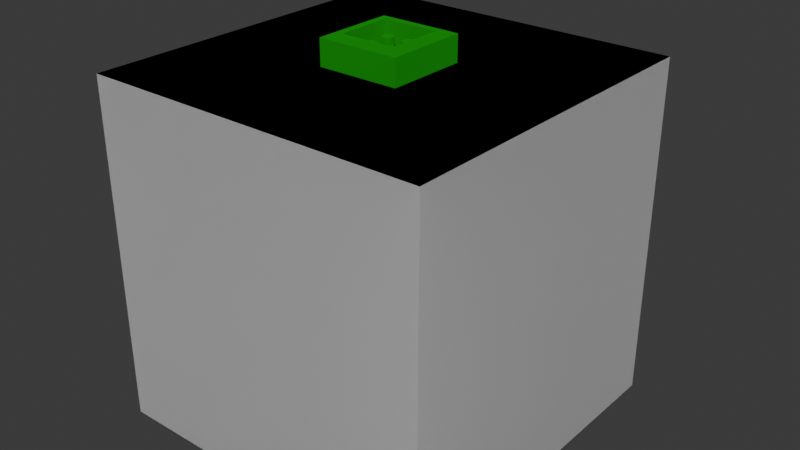 # Source: InfiniteData.blend  (saved by Blender 5.0.118; exported with 4.5.12 LTS)
import bpy
from mathutils import Matrix  # noqa: F401  (used for matrix-valued properties, if any)

bpy.ops.wm.read_factory_settings(use_empty=True)
scene = bpy.context.scene
scene.name = 'Scene'

# ---- materials (node trees are filled in below, after node groups)
mat_color1 = bpy.data.materials.new('color1')
mat_color1.diffuse_color = (1.0, 1.0, 1.0, 1.0)
mat_color1.roughness = 0.0
mat_data_connector_g = bpy.data.materials.new('data-connector_g')
mat_data_connector_g.diffuse_color = (0.0, 0.5139, 0.01874, 1.0)
mat_data_connector_g.roughness = 1.0
mat_data_connector_g.metallic = 1.0
mat_material = bpy.data.materials.new('Material')
mat_material.diffuse_color = (0.5, 0.0, 0.0, 1.0)
mat_material.roughness = 1.0
mat_material.metallic = 1.0
mat_data_connector = bpy.data.materials.new('data-connector')
mat_data_connector.diffuse_color = (0.0, 0.05, 0.5, 1.0)
mat_data_connector.roughness = 1.0
mat_data_connector.metallic = 1.0

# ---- material node trees
mat_color1.use_nodes = True; mat_color1.node_tree.nodes.clear()
_N = mat_color1.node_tree.nodes; _L = mat_color1.node_tree.links
n0 = _N.new('ShaderNodeBsdfPrincipled'); n0.name = 'Principled BSDF'; n0.location = (0, 0)
n0.inputs[0].default_value = (1.0, 1.0, 1.0, 1.0)
n0.inputs[2].default_value = 0.0
n1 = _N.new('ShaderNodeOutputMaterial'); n1.name = 'Material Output'; n1.location = (300, 0)
_L.new(n0.outputs[0], n1.inputs[0])
n1.is_active_output = True
mat_data_connector_g.use_nodes = True; mat_data_connector_g.node_tree.nodes.clear()
_N = mat_data_connector_g.node_tree.nodes; _L = mat_data_connector_g.node_tree.links
n0 = _N.new('ShaderNodeBsdfPrincipled'); n0.name = 'Principled BSDF'; n0.location = (0, 0)
n0.inputs[0].default_value = (0.0, 0.5139, 0.01874, 1.0)
n0.inputs[1].default_value = 1.0
n0.inputs[2].default_value = 1.0
n1 = _N.new('ShaderNodeOutputMaterial'); n1.name = 'Material Output'; n1.location = (300, 0)
_L.new(n0.outputs[0], n1.inputs[0])
n1.is_active_output = True
mat_material.use_nodes = True; mat_material.node_tree.nodes.clear()
_N = mat_material.node_tree.nodes; _L = mat_material.node_tree.links
n0 = _N.new('ShaderNodeBsdfPrincipled'); n0.name = 'Principled BSDF'; n0.location = (0, 0)
n0.inputs[0].default_value = (0.5, 0.0, 0.0, 1.0)
n0.inputs[1].default_value = 1.0
n0.inputs[2].default_value = 1.0
n1 = _N.new('ShaderNodeOutputMaterial'); n1.name = 'Material Output'; n1.location = (300, 0)
_L.new(n0.outputs[0], n1.inputs[0])
n1.is_active_output = True
mat_data_connector.use_nodes = True; mat_data_connector.node_tree.nodes.clear()
_N = mat_data_connector.node_tree.nodes; _L = mat_data_connector.node_tree.links
n0 = _N.new('ShaderNodeBsdfPrincipled'); n0.name = 'Principled BSDF'; n0.location = (0, 0)
n0.inputs[0].default_value = (0.0, 0.05, 0.5, 1.0)
n0.inputs[1].default_value = 1.0
n0.inputs[2].default_value = 1.0
n1 = _N.new('ShaderNodeOutputMaterial'); n1.name = 'Material Output'; n1.location = (300, 0)
_L.new(n0.outputs[0], n1.inputs[0])
n1.is_active_output = True

# ---- world
world_world = bpy.data.worlds.new('World'); scene.world = world_world
world_world.use_nodes = True; world_world.node_tree.nodes.clear()
_N = world_world.node_tree.nodes; _L = world_world.node_tree.links
n0 = _N.new('ShaderNodeOutputWorld'); n0.name = 'World Output'; n0.location = (200, 100)
n1 = _N.new('ShaderNodeBackground'); n1.name = 'Background'; n1.location = (-200, 100)
n1.inputs[0].default_value = (0.05088, 0.05088, 0.05088, 1.0)
_L.new(n1.outputs[0], n0.inputs[0])
n0.is_active_output = True
world_world.color = (0.05088, 0.05088, 0.05088)
world_world.sun_shadow_jitter_overblur = 0.0

# ---- meshes
me_cube_001 = bpy.data.meshes.new('Cube.001')
me_cube_001.from_pydata([(-0.125, -0.125, -0.125), (-0.125, -0.125, 0.125), (-0.125, 0.125, -0.125), (-0.125, 0.125, 0.125), (0.125, -0.125, -0.125), (0.125, -0.125, 0.125), (0.125, 0.125, -0.125), (0.125, 0.125, 0.125), (0.02, -0.02, 0.128), (-0.02, -0.02, 0.1456), (0.02, 0.02, 0.128), (-0.02, 0.02, 0.1456), (-0.02, 0.02, 0.128), (0.02, -0.02, 0.1456), (-0.02, -0.02, 0.128), (0.02, 0.02, 0.1456), (-0.02986, 0.02986, 0.125), (-0.02986, -0.02986, 0.125), (0.02986, 0.02986, 0.125), (0.02986, -0.02986, 0.125), (-0.02986, -0.02986, 0.1437), (-0.02532, -0.02532, 0.1456), (-0.02532, 0.02532, 0.1456), (-0.02986, 0.02986, 0.1437), (0.02532, 0.02532, 0.1456), (0.02986, 0.02986, 0.1437), (0.02532, -0.02532, 0.1456), (0.02986, -0.02986, 0.1437), (0.008542, 0.012, 0.128), (0.012, 0.008542, 0.128), (0.009866, 0.01174, 0.128), (0.01099, 0.01099, 0.128), (0.01174, 0.009866, 0.128), (0.012, 0.007458, 0.128), (0.008542, 0.004, 0.128), (0.01174, 0.006134, 0.128), (0.01099, 0.005013, 0.128), (0.009866, 0.004263, 0.128), (0.008542, -0.004, 0.128), (0.012, -0.007458, 0.128), (0.009866, -0.004263, 0.128), (0.01099, -0.005013, 0.128), (0.01174, -0.006134, 0.128), (0.012, -0.008542, 0.128), (0.008542, -0.012, 0.128), (0.01174, -0.009866, 0.128), (0.01099, -0.01099, 0.128), (0.009866, -0.01174, 0.128), (0.004, 0.008542, 0.128), (0.007458, 0.012, 0.128), (0.004263, 0.009866, 0.128), (0.005013, 0.01099, 0.128), (0.006134, 0.01174, 0.128), (0.007458, 0.004, 0.128), (0.004, 0.007458, 0.128), (0.006134, 0.004263, 0.128), (0.005013, 0.005013, 0.128), (0.004263, 0.006134, 0.128), (0.004, -0.007458, 0.128), (0.007458, -0.004, 0.128), (0.004263, -0.006134, 0.128), (0.005013, -0.005013, 0.128), (0.006134, -0.004263, 0.128), (0.007458, -0.012, 0.128), (0.004, -0.008542, 0.128), (0.006134, -0.01174, 0.128), (0.005013, -0.01099, 0.128), (0.004263, -0.009866, 0.128), (-0.007458, 0.012, 0.128), (-0.004, 0.008542, 0.128), (-0.006134, 0.01174, 0.128), (-0.005013, 0.01099, 0.128), (-0.004263, 0.009866, 0.128), (-0.004, 0.007458, 0.128), (-0.007458, 0.004, 0.128), (-0.004263, 0.006134, 0.128), (-0.005013, 0.005013, 0.128), (-0.006134, 0.004263, 0.128), (-0.007458, -0.004, 0.128), (-0.004, -0.007458, 0.128), (-0.006134, -0.004263, 0.128), (-0.005013, -0.005013, 0.128), (-0.004263, -0.006134, 0.128), (-0.004, -0.008542, 0.128), (-0.007458, -0.012, 0.128), (-0.004263, -0.009866, 0.128), (-0.005013, -0.01099, 0.128), (-0.006134, -0.01174, 0.128), (-0.012, 0.008542, 0.128), (-0.008542, 0.012, 0.128), (-0.01174, 0.009866, 0.128), (-0.01099, 0.01099, 0.128), (-0.009866, 0.01174, 0.128), (-0.008542, 0.004, 0.128), (-0.012, 0.007458, 0.128), (-0.009866, 0.004263, 0.128), (-0.01099, 0.005013, 0.128), (-0.01174, 0.006134, 0.128), (-0.012, -0.007458, 0.128), (-0.008542, -0.004, 0.128), (-0.01174, -0.006134, 0.128), (-0.01099, -0.005013, 0.128), (-0.009866, -0.004263, 0.128), (-0.008542, -0.012, 0.128), (-0.012, -0.008542, 0.128), (-0.009866, -0.01174, 0.128), (-0.01099, -0.01099, 0.128), (-0.01174, -0.009866, 0.128), (0.012, 0.008542, 0.1398), (0.008542, 0.012, 0.1398), (0.01174, 0.009866, 0.1398), (0.01099, 0.01099, 0.1398), (0.009866, 0.01174, 0.1398), (0.008542, 0.004, 0.1398), (0.012, 0.007458, 0.1398), (0.009866, 0.004263, 0.1398), (0.01099, 0.005013, 0.1398), (0.01174, 0.006134, 0.1398), (0.012, -0.007458, 0.1398), (0.008542, -0.004, 0.1398), (0.01174, -0.006134, 0.1398), (0.01099, -0.005013, 0.1398), (0.009866, -0.004263, 0.1398), (0.008542, -0.012, 0.1398), (0.012, -0.008542, 0.1398), (0.009866, -0.01174, 0.1398), (0.01099, -0.01099, 0.1398), (0.01174, -0.009866, 0.1398), (0.007458, 0.012, 0.1398), (0.004, 0.008542, 0.1398), (0.006134, 0.01174, 0.1398), (0.005013, 0.01099, 0.1398), (0.004263, 0.009866, 0.1398), (0.004, 0.007458, 0.1398), (0.007458, 0.004, 0.1398), (0.004263, 0.006134, 0.1398), (0.005013, 0.005013, 0.1398), (0.006134, 0.004263, 0.1398), (0.007458, -0.004, 0.1398), (0.004, -0.007458, 0.1398), (0.006134, -0.004263, 0.1398), (0.005013, -0.005013, 0.1398), (0.004263, -0.006134, 0.1398), (0.004, -0.008542, 0.1398), (0.007458, -0.012, 0.1398), (0.004263, -0.009866, 0.1398), (0.005013, -0.01099, 0.1398), (0.006134, -0.01174, 0.1398), (-0.004, 0.008542, 0.1398), (-0.007458, 0.012, 0.1398), (-0.004263, 0.009866, 0.1398), (-0.005013, 0.01099, 0.1398), (-0.006134, 0.01174, 0.1398), (-0.007458, 0.004, 0.1398), (-0.004, 0.007458, 0.1398), (-0.006134, 0.004263, 0.1398), (-0.005013, 0.005013, 0.1398), (-0.004263, 0.006134, 0.1398), (-0.004, -0.007458, 0.1398), (-0.007458, -0.004, 0.1398), (-0.004263, -0.006134, 0.1398), (-0.005013, -0.005013, 0.1398), (-0.006134, -0.004263, 0.1398), (-0.007458, -0.012, 0.1398), (-0.004, -0.008542, 0.1398), (-0.006134, -0.01174, 0.1398), (-0.005013, -0.01099, 0.1398), (-0.004263, -0.009866, 0.1398), (-0.008542, 0.012, 0.1398), (-0.012, 0.008542, 0.1398), (-0.009866, 0.01174, 0.1398), (-0.01099, 0.01099, 0.1398), (-0.01174, 0.009866, 0.1398), (-0.012, 0.007458, 0.1398), (-0.008542, 0.004, 0.1398), (-0.01174, 0.006134, 0.1398), (-0.01099, 0.005013, 0.1398), (-0.009866, 0.004263, 0.1398), (-0.008542, -0.004, 0.1398), (-0.012, -0.007458, 0.1398), (-0.009866, -0.004263, 0.1398), (-0.01099, -0.005013, 0.1398), (-0.01174, -0.006134, 0.1398), (-0.012, -0.008542, 0.1398), (-0.008542, -0.012, 0.1398), (-0.01174, -0.009866, 0.1398), (-0.01099, -0.01099, 0.1398), (-0.009866, -0.01174, 0.1398), (-0.125, 0.125, -0.125), (-0.125, 0.125, -0.125), (-0.125, -0.125, -0.125), (-0.125, -0.125, -0.125), (-0.125, -0.125, 0.125), (-0.125, -0.125, 0.125), (-0.125, 0.125, 0.125), (-0.125, 0.125, 0.125), (0.125, 0.125, -0.125), (0.125, 0.125, -0.125), (0.125, 0.125, 0.125), (0.125, 0.125, 0.125), (0.125, -0.125, -0.125), (0.125, -0.125, -0.125), (0.125, -0.125, 0.125), (0.125, -0.125, 0.125), (0.02, -0.02, 0.128), (0.02, -0.02, 0.128), (0.02, 0.02, 0.128), (0.02, 0.02, 0.128), (0.02, -0.02, 0.1456), (0.02, -0.02, 0.1456), (-0.02, -0.02, 0.128), (-0.02, -0.02, 0.128), (-0.02986, 0.02986, 0.125), (-0.02986, 0.02986, 0.125), (-0.02986, -0.02986, 0.125), (-0.02986, -0.02986, 0.125), (0.02986, 0.02986, 0.125), (0.02986, 0.02986, 0.125), (-0.02986, -0.02986, 0.1437), (-0.02986, -0.02986, 0.1437), (-0.02986, -0.02986, 0.1437), (-0.02986, 0.02986, 0.1437), (-0.02986, 0.02986, 0.1437), (-0.02986, 0.02986, 0.1437), (0.02986, 0.02986, 0.1437), (0.02986, 0.02986, 0.1437), (0.02986, 0.02986, 0.1437), (0.02986, -0.02986, 0.1437), (0.02986, -0.02986, 0.1437), (0.02986, -0.02986, 0.1437), (0.009866, 0.01174, 0.128), (0.008542, 0.012, 0.128), (0.009866, 0.004263, 0.128), (0.01099, 0.005013, 0.128), (0.01099, -0.005013, 0.128), (0.009866, -0.004263, 0.128), (0.008542, -0.012, 0.128), (0.009866, -0.01174, 0.128), (0.007458, 0.012, 0.128), (0.004263, 0.009866, 0.128), (0.004, 0.008542, 0.128), (0.004, 0.007458, 0.128), (0.004263, 0.006134, 0.128), (0.005013, 0.005013, 0.128), (0.005013, -0.005013, 0.128), (0.004263, -0.006134, 0.128), (0.007458, -0.012, 0.128), (0.004, -0.008542, 0.128), (0.004263, -0.009866, 0.128), (-0.006134, 0.01174, 0.128), (-0.007458, 0.012, 0.128), (-0.02, 0.02, 0.128), (-0.02, 0.02, 0.128), (-0.006134, 0.004263, 0.128), (-0.005013, 0.005013, 0.128), (-0.005013, -0.005013, 0.128), (-0.006134, -0.004263, 0.128), (-0.007458, -0.012, 0.128), (-0.006134, -0.01174, 0.128), (-0.008542, 0.012, 0.128), (-0.01174, 0.009866, 0.128), (-0.012, 0.008542, 0.128), (-0.012, 0.007458, 0.128), (-0.01174, 0.006134, 0.128), (-0.01099, 0.005013, 0.128), (-0.01099, -0.005013, 0.128), (-0.01174, -0.006134, 0.128), (-0.008542, -0.012, 0.128), (-0.012, -0.008542, 0.128), (-0.01174, -0.009866, 0.128), (0.01174, 0.009866, 0.1398), (0.012, 0.008542, 0.1398), (0.012, 0.007458, 0.1398), (0.01174, 0.006134, 0.1398), (0.01099, 0.005013, 0.1398), (0.01099, -0.005013, 0.1398), (0.01174, -0.006134, 0.1398), (0.012, -0.008542, 0.1398), (0.01174, -0.009866, 0.1398), (0.006134, 0.004263, 0.1398), (0.005013, 0.005013, 0.1398), (0.005013, -0.005013, 0.1398), (0.006134, -0.004263, 0.1398), (0.007458, -0.012, 0.1398), (0.006134, -0.01174, 0.1398), (-0.004263, 0.009866, 0.1398), (-0.004, 0.008542, 0.1398), (-0.004, 0.007458, 0.1398), (-0.004263, 0.006134, 0.1398), (-0.005013, 0.005013, 0.1398), (-0.005013, -0.005013, 0.1398), (-0.004263, -0.006134, 0.1398), (-0.004, -0.008542, 0.1398), (-0.004263, -0.009866, 0.1398), (-0.009866, 0.01174, 0.1398), (-0.008542, 0.012, 0.1398), (-0.009866, 0.004263, 0.1398), (-0.01099, 0.005013, 0.1398), (-0.01099, -0.005013, 0.1398), (-0.009866, -0.004263, 0.1398), (-0.008542, -0.012, 0.1398), (-0.009866, -0.01174, 0.1398), (-0.007458, 0.004, 0.1398), (-0.008542, 0.004, 0.1398), (-0.02, -0.02, 0.1456), (-0.02, -0.02, 0.1456), (-0.02, 0.02, 0.1456), (-0.02, 0.02, 0.1456), (0.007458, 0.012, 0.1398), (0.008542, 0.012, 0.1398), (0.02, 0.02, 0.1456), (0.02, 0.02, 0.1456), (0.02986, -0.02986, 0.125), (0.02986, -0.02986, 0.125), (0.012, 0.008542, 0.128), (0.01174, 0.009866, 0.128), (0.012, 0.007458, 0.128), (0.01174, 0.006134, 0.128), (0.01174, -0.006134, 0.128), (0.01099, -0.01099, 0.128), (0.01174, -0.009866, 0.128), (0.006134, 0.01174, 0.128), (0.006134, 0.004263, 0.128), (0.007458, 0.004, 0.128), (0.006134, -0.004263, 0.128), (0.005013, -0.01099, 0.128), (0.006134, -0.01174, 0.128), (0.007458, -0.004, 0.1398), (0.008542, -0.004, 0.1398), (-0.004, 0.008542, 0.128), (-0.004263, 0.009866, 0.128), (-0.004, 0.007458, 0.128), (-0.004263, 0.006134, 0.128), (0.008542, -0.012, 0.1398), (-0.004263, -0.006134, 0.128), (-0.005013, -0.01099, 0.128), (-0.004263, -0.009866, 0.128), (-0.009866, 0.01174, 0.128), (-0.009866, 0.004263, 0.128), (-0.008542, 0.004, 0.128), (-0.009866, -0.004263, 0.128), (-0.01099, -0.01099, 0.128), (-0.009866, -0.01174, 0.128), (0.009866, 0.01174, 0.1398), (0.009866, 0.004263, 0.1398), (0.008542, 0.004, 0.1398), (-0.01174, 0.006134, 0.1398), (-0.012, 0.007458, 0.1398), (0.009866, -0.004263, 0.1398), (0.01099, -0.01099, 0.1398), (0.009866, -0.01174, 0.1398), (0.004, 0.008542, 0.1398), (0.004263, 0.009866, 0.1398), (0.004, 0.007458, 0.1398), (0.004263, 0.006134, 0.1398), (0.004263, -0.006134, 0.1398), (0.005013, -0.01099, 0.1398), (0.004263, -0.009866, 0.1398), (-0.007458, 0.012, 0.1398), (-0.006134, 0.01174, 0.1398), (-0.006134, -0.004263, 0.1398), (-0.005013, -0.01099, 0.1398), (-0.006134, -0.01174, 0.1398), (-0.012, 0.008542, 0.1398), (-0.01174, 0.009866, 0.1398), (-0.01174, -0.006134, 0.1398), (-0.01099, -0.01099, 0.1398), (-0.01174, -0.009866, 0.1398), (0.007458, 0.004, 0.1398), (0.004, -0.008542, 0.1398), (0.01099, 0.01099, 0.128), (0.008542, 0.004, 0.128), (0.008542, -0.004, 0.128), (0.006134, 0.01174, 0.1398), (0.005013, 0.01099, 0.128), (0.007458, -0.004, 0.128), (0.004, -0.007458, 0.128), (-0.005013, 0.01099, 0.128), (-0.006134, 0.004263, 0.1398), (-0.007458, 0.004, 0.128), (-0.007458, -0.004, 0.128), (-0.01099, 0.01099, 0.128), (-0.008542, -0.004, 0.128), (-0.012, -0.007458, 0.128), (0.01099, 0.01099, 0.1398), (0.012, -0.007458, 0.1398), (0.005013, 0.01099, 0.1398), (-0.005013, 0.01099, 0.1398), (-0.004, -0.007458, 0.1398), (-0.01099, 0.01099, 0.1398), (-0.008542, -0.004, 0.1398), (-0.004, -0.008542, 0.128), (-0.007458, -0.012, 0.1398), (0.012, -0.007458, 0.128), (0.012, -0.008542, 0.128), (-0.004, -0.007458, 0.128), (-0.007458, -0.004, 0.1398), (0.004, -0.007458, 0.1398), (-0.012, -0.007458, 0.1398), (-0.012, -0.008542, 0.1398), (0.02, -0.128, -0.02), (-0.02, -0.1456, -0.02), (0.02, -0.128, 0.02), (-0.02, -0.1456, 0.02), (-0.02, -0.128, 0.02), (0.02, -0.1456, -0.02), (-0.02, -0.128, -0.02), (0.02, -0.1456, 0.02), (-0.02986, -0.125, 0.02986), (-0.02986, -0.125, -0.02986), (0.02986, -0.125, 0.02986), (0.02986, -0.125, -0.02986), (-0.02986, -0.1437, -0.02986), (-0.02532, -0.1456, -0.02532), (-0.02532, -0.1456, 0.02532), (-0.02986, -0.1437, 0.02986), (0.02532, -0.1456, 0.02532), (0.02986, -0.1437, 0.02986), (0.02532, -0.1456, -0.02532), (0.02986, -0.1437, -0.02986), (0.008542, -0.128, 0.012), (0.012, -0.128, 0.008542), (0.009866, -0.128, 0.01174), (0.01099, -0.128, 0.01099), (0.01174, -0.128, 0.009866), (0.012, -0.128, 0.007458), (0.008542, -0.128, 0.004), (0.01174, -0.128, 0.006134), (0.01099, -0.128, 0.005013), (0.009866, -0.128, 0.004263), (0.008542, -0.128, -0.004), (0.012, -0.128, -0.007458), (0.009866, -0.128, -0.004263), (0.01099, -0.128, -0.005013), (0.01174, -0.128, -0.006134), (0.012, -0.128, -0.008542), (0.008542, -0.128, -0.012), (0.01174, -0.128, -0.009866), (0.01099, -0.128, -0.01099), (0.009866, -0.128, -0.01174), (0.004, -0.128, 0.008542), (0.007458, -0.128, 0.012), (0.004263, -0.128, 0.009866), (0.005013, -0.128, 0.01099), (0.006134, -0.128, 0.01174), (0.007458, -0.128, 0.004), (0.004, -0.128, 0.007458), (0.006134, -0.128, 0.004263), (0.005013, -0.128, 0.005013), (0.004263, -0.128, 0.006134), (0.004, -0.128, -0.007458), (0.007458, -0.128, -0.004), (0.004263, -0.128, -0.006134), (0.005013, -0.128, -0.005013), (0.006134, -0.128, -0.004263), (0.007458, -0.128, -0.012), (0.004, -0.128, -0.008542), (0.006134, -0.128, -0.01174), (0.005013, -0.128, -0.01099), (0.004263, -0.128, -0.009866), (-0.007458, -0.128, 0.012), (-0.004, -0.128, 0.008542), (-0.006134, -0.128, 0.01174), (-0.005013, -0.128, 0.01099), (-0.004263, -0.128, 0.009866), (-0.004, -0.128, 0.007458), (-0.007458, -0.128, 0.004), (-0.004263, -0.128, 0.006134), (-0.005013, -0.128, 0.005013), (-0.006134, -0.128, 0.004263), (-0.007458, -0.128, -0.004), (-0.004, -0.128, -0.007458), (-0.006134, -0.128, -0.004263), (-0.005013, -0.128, -0.005013), (-0.004263, -0.128, -0.006134), (-0.004, -0.128, -0.008542), (-0.007458, -0.128, -0.012), (-0.004263, -0.128, -0.009866), (-0.005013, -0.128, -0.01099), (-0.006134, -0.128, -0.01174), (-0.012, -0.128, 0.008542), (-0.008542, -0.128, 0.012), (-0.01174, -0.128, 0.009866), (-0.01099, -0.128, 0.01099), (-0.009866, -0.128, 0.01174), (-0.008542, -0.128, 0.004), (-0.012, -0.128, 0.007458), (-0.009866, -0.128, 0.004263), (-0.01099, -0.128, 0.005013), (-0.01174, -0.128, 0.006134), (-0.012, -0.128, -0.007458), (-0.008542, -0.128, -0.004), (-0.01174, -0.128, -0.006134), (-0.01099, -0.128, -0.005013), (-0.009866, -0.128, -0.004263), (-0.008542, -0.128, -0.012), (-0.012, -0.128, -0.008542), (-0.009866, -0.128, -0.01174), (-0.01099, -0.128, -0.01099), (-0.01174, -0.128, -0.009866), (0.012, -0.1398, 0.008542), (0.008542, -0.1398, 0.012), (0.01174, -0.1398, 0.009866), (0.01099, -0.1398, 0.01099), (0.009866, -0.1398, 0.01174), (0.008542, -0.1398, 0.004), (0.012, -0.1398, 0.007458), (0.009866, -0.1398, 0.004263), (0.01099, -0.1398, 0.005013), (0.01174, -0.1398, 0.006134), (0.012, -0.1398, -0.007458), (0.008542, -0.1398, -0.004), (0.01174, -0.1398, -0.006134), (0.01099, -0.1398, -0.005013), (0.009866, -0.1398, -0.004263), (0.008542, -0.1398, -0.012), (0.012, -0.1398, -0.008542), (0.009866, -0.1398, -0.01174), (0.01099, -0.1398, -0.01099), (0.01174, -0.1398, -0.009866), (0.007458, -0.1398, 0.012), (0.004, -0.1398, 0.008542), (0.006134, -0.1398, 0.01174), (0.005013, -0.1398, 0.01099), (0.004263, -0.1398, 0.009866), (0.004, -0.1398, 0.007458), (0.007458, -0.1398, 0.004), (0.004263, -0.1398, 0.006134), (0.005013, -0.1398, 0.005013), (0.006134, -0.1398, 0.004263), (0.007458, -0.1398, -0.004), (0.004, -0.1398, -0.007458), (0.006134, -0.1398, -0.004263), (0.005013, -0.1398, -0.005013), (0.004263, -0.1398, -0.006134), (0.004, -0.1398, -0.008542), (0.007458, -0.1398, -0.012), (0.004263, -0.1398, -0.009866), (0.005013, -0.1398, -0.01099), (0.006134, -0.1398, -0.01174), (-0.004, -0.1398, 0.008542), (-0.007458, -0.1398, 0.012), (-0.004263, -0.1398, 0.009866), (-0.005013, -0.1398, 0.01099), (-0.006134, -0.1398, 0.01174), (-0.007458, -0.1398, 0.004), (-0.004, -0.1398, 0.007458), (-0.006134, -0.1398, 0.004263), (-0.005013, -0.1398, 0.005013), (-0.004263, -0.1398, 0.006134), (-0.004, -0.1398, -0.007458), (-0.007458, -0.1398, -0.004), (-0.004263, -0.1398, -0.006134), (-0.005013, -0.1398, -0.005013), (-0.006134, -0.1398, -0.004263), (-0.007458, -0.1398, -0.012), (-0.004, -0.1398, -0.008542), (-0.006134, -0.1398, -0.01174), (-0.005013, -0.1398, -0.01099), (-0.004263, -0.1398, -0.009866), (-0.008542, -0.1398, 0.012), (-0.012, -0.1398, 0.008542), (-0.009866, -0.1398, 0.01174), (-0.01099, -0.1398, 0.01099), (-0.01174, -0.1398, 0.009866), (-0.012, -0.1398, 0.007458), (-0.008542, -0.1398, 0.004), (-0.01174, -0.1398, 0.006134), (-0.01099, -0.1398, 0.005013), (-0.009866, -0.1398, 0.004263), (-0.008542, -0.1398, -0.004), (-0.012, -0.1398, -0.007458), (-0.009866, -0.1398, -0.004263), (-0.01099, -0.1398, -0.005013), (-0.01174, -0.1398, -0.006134), (-0.012, -0.1398, -0.008542), (-0.008542, -0.1398, -0.012), (-0.01174, -0.1398, -0.009866), (-0.01099, -0.1398, -0.01099), (-0.009866, -0.1398, -0.01174), (0.02, -0.128, -0.02), (0.02, -0.128, -0.02), (0.02, -0.128, 0.02), (0.02, -0.128, 0.02), (0.02, -0.1456, -0.02), (0.02, -0.1456, -0.02), (-0.02, -0.128, -0.02), (-0.02, -0.128, -0.02), (-0.02986, -0.125, 0.02986), (-0.02986, -0.125, 0.02986), (-0.02986, -0.125, -0.02986), (-0.02986, -0.125, -0.02986), (0.02986, -0.125, 0.02986), (0.02986, -0.125, 0.02986), (-0.02986, -0.1437, -0.02986), (-0.02986, -0.1437, -0.02986), (-0.02986, -0.1437, -0.02986), (-0.02986, -0.1437, 0.02986), (-0.02986, -0.1437, 0.02986), (-0.02986, -0.1437, 0.02986), (0.02986, -0.1437, 0.02986), (0.02986, -0.1437, 0.02986), (0.02986, -0.1437, 0.02986), (0.02986, -0.1437, -0.02986), (0.02986, -0.1437, -0.02986), (0.02986, -0.1437, -0.02986), (0.009866, -0.128, 0.01174), (0.008542, -0.128, 0.012), (0.009866, -0.128, 0.004263), (0.01099, -0.128, 0.005013), (0.01099, -0.128, -0.005013), (0.009866, -0.128, -0.004263), (0.008542, -0.128, -0.012), (0.009866, -0.128, -0.01174), (0.007458, -0.128, 0.012), (0.004263, -0.128, 0.009866), (0.004, -0.128, 0.008542), (0.004, -0.128, 0.007458), (0.004263, -0.128, 0.006134), (0.005013, -0.128, 0.005013), (0.005013, -0.128, -0.005013), (0.004263, -0.128, -0.006134), (0.007458, -0.128, -0.012), (0.004, -0.128, -0.008542), (0.004263, -0.128, -0.009866), (-0.006134, -0.128, 0.01174), (-0.007458, -0.128, 0.012), (-0.02, -0.128, 0.02), (-0.02, -0.128, 0.02), (-0.006134, -0.128, 0.004263), (-0.005013, -0.128, 0.005013), (-0.005013, -0.128, -0.005013), (-0.006134, -0.128, -0.004263), (-0.007458, -0.128, -0.012), (-0.006134, -0.128, -0.01174), (-0.008542, -0.128, 0.012), (-0.01174, -0.128, 0.009866), (-0.012, -0.128, 0.008542), (-0.012, -0.128, 0.007458), (-0.01174, -0.128, 0.006134), (-0.01099, -0.128, 0.005013), (-0.01099, -0.128, -0.005013), (-0.01174, -0.128, -0.006134), (-0.008542, -0.128, -0.012), (-0.012, -0.128, -0.008542), (-0.01174, -0.128, -0.009866), (0.01174, -0.1398, 0.009866), (0.012, -0.1398, 0.008542), (0.012, -0.1398, 0.007458), (0.01174, -0.1398, 0.006134), (0.01099, -0.1398, 0.005013), (0.01099, -0.1398, -0.005013), (0.01174, -0.1398, -0.006134), (0.012, -0.1398, -0.008542), (0.01174, -0.1398, -0.009866), (0.006134, -0.1398, 0.004263), (0.005013, -0.1398, 0.005013), (0.005013, -0.1398, -0.005013), (0.006134, -0.1398, -0.004263), (0.007458, -0.1398, -0.012), (0.006134, -0.1398, -0.01174), (-0.004263, -0.1398, 0.009866), (-0.004, -0.1398, 0.008542), (-0.004, -0.1398, 0.007458), (-0.004263, -0.1398, 0.006134), (-0.005013, -0.1398, 0.005013), (-0.005013, -0.1398, -0.005013), (-0.004263, -0.1398, -0.006134), (-0.004, -0.1398, -0.008542), (-0.004263, -0.1398, -0.009866), (-0.009866, -0.1398, 0.01174), (-0.008542, -0.1398, 0.012), (-0.009866, -0.1398, 0.004263), (-0.01099, -0.1398, 0.005013), (-0.01099, -0.1398, -0.005013), (-0.009866, -0.1398, -0.004263), (-0.008542, -0.1398, -0.012), (-0.009866, -0.1398, -0.01174), (-0.007458, -0.1398, 0.004), (-0.008542, -0.1398, 0.004), (-0.02, -0.1456, -0.02), (-0.02, -0.1456, -0.02), (-0.02, -0.1456, 0.02), (-0.02, -0.1456, 0.02), (0.007458, -0.1398, 0.012), (0.008542, -0.1398, 0.012), (0.02, -0.1456, 0.02), (0.02, -0.1456, 0.02), (0.02986, -0.125, -0.02986), (0.02986, -0.125, -0.02986), (0.012, -0.128, 0.008542), (0.01174, -0.128, 0.009866), (0.012, -0.128, 0.007458), (0.01174, -0.128, 0.006134), (0.01174, -0.128, -0.006134), (0.01099, -0.128, -0.01099), (0.01174, -0.128, -0.009866), (0.006134, -0.128, 0.01174), (0.006134, -0.128, 0.004263), (0.007458, -0.128, 0.004), (0.006134, -0.128, -0.004263), (0.005013, -0.128, -0.01099), (0.006134, -0.128, -0.01174), (0.007458, -0.1398, -0.004), (0.008542, -0.1398, -0.004), (-0.004, -0.128, 0.008542), (-0.004263, -0.128, 0.009866), (-0.004, -0.128, 0.007458), (-0.004263, -0.128, 0.006134), (0.008542, -0.1398, -0.012), (-0.004263, -0.128, -0.006134), (-0.005013, -0.128, -0.01099), (-0.004263, -0.128, -0.009866), (-0.009866, -0.128, 0.01174), (-0.009866, -0.128, 0.004263), (-0.008542, -0.128, 0.004), (-0.009866, -0.128, -0.004263), (-0.01099, -0.128, -0.01099), (-0.009866, -0.128, -0.01174), (0.009866, -0.1398, 0.01174), (0.009866, -0.1398, 0.004263), (0.008542, -0.1398, 0.004), (-0.01174, -0.1398, 0.006134), (-0.012, -0.1398, 0.007458), (0.009866, -0.1398, -0.004263), (0.01099, -0.1398, -0.01099), (0.009866, -0.1398, -0.01174), (0.004, -0.1398, 0.008542), (0.004263, -0.1398, 0.009866), (0.004, -0.1398, 0.007458), (0.004263, -0.1398, 0.006134), (0.004263, -0.1398, -0.006134), (0.005013, -0.1398, -0.01099), (0.004263, -0.1398, -0.009866), (-0.007458, -0.1398, 0.012), (-0.006134, -0.1398, 0.01174), (-0.006134, -0.1398, -0.004263), (-0.005013, -0.1398, -0.01099), (-0.006134, -0.1398, -0.01174), (-0.012, -0.1398, 0.008542), (-0.01174, -0.1398, 0.009866), (-0.01174, -0.1398, -0.006134), (-0.01099, -0.1398, -0.01099), (-0.01174, -0.1398, -0.009866), (0.007458, -0.1398, 0.004), (0.004, -0.1398, -0.008542), (0.01099, -0.128, 0.01099), (0.008542, -0.128, 0.004), (0.008542, -0.128, -0.004), (0.006134, -0.1398, 0.01174), (0.005013, -0.128, 0.01099), (0.007458, -0.128, -0.004), (0.004, -0.128, -0.007458), (-0.005013, -0.128, 0.01099), (-0.006134, -0.1398, 0.004263), (-0.007458, -0.128, 0.004), (-0.007458, -0.128, -0.004), (-0.01099, -0.128, 0.01099), (-0.008542, -0.128, -0.004), (-0.012, -0.128, -0.007458), (0.01099, -0.1398, 0.01099), (0.012, -0.1398, -0.007458), (0.005013, -0.1398, 0.01099), (-0.005013, -0.1398, 0.01099), (-0.004, -0.1398, -0.007458), (-0.01099, -0.1398, 0.01099), (-0.008542, -0.1398, -0.004), (-0.004, -0.128, -0.008542), (-0.007458, -0.1398, -0.012), (0.012, -0.128, -0.007458), (0.012, -0.128, -0.008542), (-0.004, -0.128, -0.007458), (-0.007458, -0.1398, -0.004), (0.004, -0.1398, -0.007458), (-0.012, -0.1398, -0.007458), (-0.012, -0.1398, -0.008542)], [], [(190, 192, 194, 188), (189, 195, 198, 196), (197, 199, 202, 200), (201, 203, 193, 191), (2, 6, 4, 0), (7, 3, 1, 5), (207, 311, 307, 252), (217, 225, 228, 313), (211, 251, 306, 304), (213, 222, 226, 216), (305, 208, 205, 210), (209, 9, 21, 26), (310, 209, 26, 24), (214, 219, 221, 212), (11, 310, 24, 22), (9, 11, 22, 21), (13, 15, 206, 204), (98, 104, 399, 398), (231, 238, 308, 309), (323, 371, 113, 368), (331, 329, 148, 287), (255, 334, 395, 391, 336, 335, 258, 257, 267, 342, 341, 269, 268, 383, 266, 265, 102, 382, 380, 256), (385, 276, 121, 122, 328, 327, 282, 281, 142, 139, 143, 357, 356, 284, 283, 123, 350, 349, 278, 277), (286, 285, 387, 359, 149, 295, 294, 389, 364, 169, 347, 346, 176, 296, 303, 302, 155, 156, 288, 154), (388, 291, 290, 162, 159, 390, 180, 298, 182, 179, 183, 367, 366, 301, 300, 163, 362, 361, 293, 292), (339, 379, 153, 174), (394, 393, 118, 124), (83, 79, 158, 164), (246, 236, 333, 144), (372, 375, 138, 119), (271, 270, 384, 343, 109, 128, 130, 386, 352, 129, 353, 135, 136, 279, 134, 345, 115, 116, 273, 272), (103, 84, 392, 184), (250, 259, 168, 358), (240, 241, 133, 351), (261, 262, 173, 363), (78, 99, 178, 396), (376, 247, 369, 397), (21, 22, 223, 218), (22, 24, 224, 23), (24, 26, 229, 25), (26, 21, 220, 227), (312, 27, 20, 215), (246, 144, 147, 326), (326, 147, 146, 325), (325, 146, 145, 248), (248, 145, 369, 247), (138, 375, 324, 140), (140, 324, 244, 141), (141, 244, 245, 355), (355, 245, 376, 397), (240, 351, 132, 239), (239, 132, 131, 374), (374, 131, 373, 321), (321, 373, 308, 238), (108, 314, 315, 110), (110, 315, 370, 111), (111, 370, 230, 112), (112, 230, 231, 309), (113, 371, 232, 344), (344, 232, 233, 274), (274, 233, 317, 117), (117, 317, 316, 114), (339, 174, 177, 338), (338, 177, 297, 264), (264, 297, 175, 263), (263, 175, 173, 262), (168, 259, 337, 170), (170, 337, 381, 171), (171, 381, 260, 172), (172, 260, 261, 363), (148, 329, 330, 150), (150, 330, 377, 151), (151, 377, 249, 152), (152, 249, 250, 358), (133, 241, 242, 354), (354, 242, 243, 280), (280, 243, 322, 137), (137, 322, 323, 368), (331, 287, 157, 332), (332, 157, 289, 254), (254, 289, 378, 253), (253, 378, 153, 379), (118, 393, 318, 120), (120, 318, 234, 275), (275, 234, 235, 348), (348, 235, 372, 119), (333, 236, 237, 125), (125, 237, 319, 126), (126, 319, 320, 127), (127, 320, 394, 124), (103, 184, 187, 105), (105, 187, 186, 106), (106, 186, 185, 107), (107, 185, 399, 104), (178, 99, 340, 299), (299, 340, 101, 181), (181, 101, 100, 365), (365, 100, 98, 398), (158, 79, 82, 160), (160, 82, 81, 161), (161, 81, 80, 360), (360, 80, 78, 396), (83, 164, 167, 85), (85, 167, 166, 86), (86, 166, 165, 87), (87, 165, 392, 84), (316, 314, 108, 114), (16, 18, 19, 17), (70, 71, 72, 69, 73, 75, 76, 77, 74, 93, 95, 96, 97, 94, 88, 90, 91, 92, 89, 68), (41, 42, 39, 43, 45, 46, 47, 44, 63, 65, 66, 67, 64, 58, 60, 61, 62, 59, 38, 40), (30, 31, 32, 29, 33, 35, 36, 37, 34, 53, 55, 56, 57, 54, 48, 50, 51, 52, 49, 28), (10, 12, 14, 8), (583, 687, 683, 628), (593, 601, 604, 689), (587, 627, 682, 680), (589, 598, 602, 592), (681, 584, 581, 586), (585, 401, 413, 418), (686, 585, 418, 416), (590, 595, 597, 588), (403, 686, 416, 414), (401, 403, 414, 413), (405, 407, 582, 580), (490, 496, 775, 774), (607, 614, 684, 685), (699, 747, 505, 744), (707, 705, 540, 663), (631, 710, 771, 767, 712, 711, 634, 633, 643, 718, 717, 645, 644, 759, 642, 641, 494, 758, 756, 632), (761, 652, 513, 514, 704, 703, 658, 657, 534, 531, 535, 733, 732, 660, 659, 515, 726, 725, 654, 653), (662, 661, 763, 735, 541, 671, 670, 765, 740, 561, 723, 722, 568, 672, 679, 678, 547, 548, 664, 546), (764, 667, 666, 554, 551, 766, 572, 674, 574, 571, 575, 743, 742, 677, 676, 555, 738, 737, 669, 668), (715, 755, 545, 566), (770, 769, 510, 516), (475, 471, 550, 556), (622, 612, 709, 536), (748, 751, 530, 511), (647, 646, 760, 719, 501, 520, 522, 762, 728, 521, 729, 527, 528, 655, 526, 721, 507, 508, 649, 648), (495, 476, 768, 576), (626, 635, 560, 734), (616, 617, 525, 727), (637, 638, 565, 739), (470, 491, 570, 772), (752, 623, 745, 773), (413, 414, 599, 594), (414, 416, 600, 415), (416, 418, 605, 417), (418, 413, 596, 603), (688, 419, 412, 591), (622, 536, 539, 702), (702, 539, 538, 701), (701, 538, 537, 624), (624, 537, 745, 623), (530, 751, 700, 532), (532, 700, 620, 533), (533, 620, 621, 731), (731, 621, 752, 773), (616, 727, 524, 615), (615, 524, 523, 750), (750, 523, 749, 697), (697, 749, 684, 614), (500, 690, 691, 502), (502, 691, 746, 503), (503, 746, 606, 504), (504, 606, 607, 685), (505, 747, 608, 720), (720, 608, 609, 650), (650, 609, 693, 509), (509, 693, 692, 506), (715, 566, 569, 714), (714, 569, 673, 640), (640, 673, 567, 639), (639, 567, 565, 638), (560, 635, 713, 562), (562, 713, 757, 563), (563, 757, 636, 564), (564, 636, 637, 739), (540, 705, 706, 542), (542, 706, 753, 543), (543, 753, 625, 544), (544, 625, 626, 734), (525, 617, 618, 730), (730, 618, 619, 656), (656, 619, 698, 529), (529, 698, 699, 744), (707, 663, 549, 708), (708, 549, 665, 630), (630, 665, 754, 629), (629, 754, 545, 755), (510, 769, 694, 512), (512, 694, 610, 651), (651, 610, 611, 724), (724, 611, 748, 511), (709, 612, 613, 517), (517, 613, 695, 518), (518, 695, 696, 519), (519, 696, 770, 516), (495, 576, 579, 497), (497, 579, 578, 498), (498, 578, 577, 499), (499, 577, 775, 496), (570, 491, 716, 675), (675, 716, 493, 573), (573, 493, 492, 741), (741, 492, 490, 774), (550, 471, 474, 552), (552, 474, 473, 553), (553, 473, 472, 736), (736, 472, 470, 772), (475, 556, 559, 477), (477, 559, 558, 478), (478, 558, 557, 479), (479, 557, 768, 476), (692, 690, 500, 506), (408, 410, 411, 409), (462, 463, 464, 461, 465, 467, 468, 469, 466, 485, 487, 488, 489, 486, 480, 482, 483, 484, 481, 460), (433, 434, 431, 435, 437, 438, 439, 436, 455, 457, 458, 459, 456, 450, 452, 453, 454, 451, 430, 432), (422, 423, 424, 421, 425, 427, 428, 429, 426, 445, 447, 448, 449, 446, 440, 442, 443, 444, 441, 420), (402, 404, 406, 400)])
me_cube_001.polygons.foreach_set('use_smooth', [0, 0, 0, 0, 0, 0, 1, 1, 1, 1, 1, 1, 1, 1, 1, 1, 1, 1, 1, 1, 1, 1, 1, 1, 1, 1, 1, 1, 1, 1, 1, 1, 1, 1, 1, 1, 1, 1, 1, 1, 1, 1, 1, 1, 1, 1, 1, 1, 1, 1, 1, 1, 1, 1, 1, 1, 1, 1, 1, 1, 1, 1, 1, 1, 1, 1, 1, 1, 1, 1, 1, 1, 1, 1, 1, 1, 1, 1, 1, 1, 1, 1, 1, 1, 1, 1, 1, 1, 1, 1, 1, 1, 1, 1, 1, 1, 1, 1, 1, 1, 1, 1, 1, 1, 1, 1, 1, 1, 1, 1, 1, 1, 1, 1, 1, 1, 1, 1, 1, 1, 1, 1, 1, 1, 1, 1, 1, 1, 1, 1, 1, 1, 1, 1, 1, 1, 1, 1, 1, 1, 1, 1, 1, 1, 1, 1, 1, 1, 1, 1, 1, 1, 1, 1, 1, 1, 1, 1, 1, 1, 1, 1, 1, 1, 1, 1, 1, 1, 1, 1, 1, 1, 1, 1, 1, 1, 1, 1, 1, 1, 1, 1, 1, 1, 1, 1, 1, 1, 1, 1, 1, 1, 1, 1, 1, 1, 1, 1, 1, 1, 1, 1, 1, 1, 1, 1, 1, 1, 1, 1, 1, 1, 1, 1, 1, 1, 1, 1])
me_cube_001.polygons.foreach_set('material_index', [0, 0, 0, 0, 0, 0, 1, 1, 1, 1, 1, 1, 1, 1, 1, 1, 1, 1, 1, 1, 1, 1, 1, 1, 1, 1, 1, 1, 1, 1, 1, 1, 1, 1, 1, 1, 1, 1, 1, 1, 1, 1, 1, 1, 1, 1, 1, 1, 1, 1, 1, 1, 1, 1, 1, 1, 1, 1, 1, 1, 1, 1, 1, 1, 1, 1, 1, 1, 1, 1, 1, 1, 1, 1, 1, 1, 1, 1, 1, 1, 1, 1, 1, 1, 1, 1, 1, 1, 1, 1, 1, 1, 1, 1, 1, 1, 1, 1, 1, 1, 1, 1, 1, 1, 1, 1, 1, 1, 1, 1, 1, 1, 3, 3, 3, 3, 3, 3, 3, 3, 3, 3, 3, 3, 3, 3, 3, 3, 3, 3, 3, 3, 3, 3, 3, 3, 3, 3, 3, 3, 3, 3, 3, 3, 3, 3, 3, 3, 3, 3, 3, 3, 3, 3, 3, 3, 3, 3, 3, 3, 3, 3, 3, 3, 3, 3, 3, 3, 3, 3, 3, 3, 3, 3, 3, 3, 3, 3, 3, 3, 3, 3, 3, 3, 3, 3, 3, 3, 3, 3, 3, 3, 3, 3, 3, 3, 3, 3, 3, 3, 3, 3, 3, 3, 3, 3, 3, 3, 3, 3, 3, 3, 3, 3, 3, 3, 3, 3])
_uv = me_cube_001.uv_layers.new(name='UVMap')
_uv.uv.foreach_set('vector', [0.375, 0.0, 0.625, 0.0, 0.625, 0.25, 0.375, 0.25, 0.375, 0.25, 0.625, 0.25, 0.625, 0.5, 0.375, 0.5, 0.375, 0.5, 0.625, 0.5, 0.625, 0.75, 0.375, 0.75, 0.375, 0.75, 0.625, 0.75, 0.625, 1.0, 0.375, 1.0, 0.125, 0.5, 0.375, 0.5, 0.375, 0.75, 0.125, 0.75, 0.625, 0.5, 0.875, 0.5, 0.875, 0.75, 0.625, 0.75, 0.0, 0.0, 0.0, 0.0, 0.0, 0.0, 0.0, 0.0, 0.0, 0.0, 0.0, 0.0, 0.0, 0.0, 0.0, 0.0, 0.0, 0.0, 0.0, 0.0, 0.0, 0.0, 0.0, 0.0, 0.0, 0.0, 0.0, 0.0, 0.0, 0.0, 0.0, 0.0, 0.0, 0.0, 0.0, 0.0, 0.0, 0.0, 0.0, 0.0, 0.0, 0.0, 0.0, 0.0, 0.0, 0.0, 0.0, 0.0, 0.0, 0.0, 0.0, 0.0, 0.0, 0.0, 0.0, 0.0, 0.0, 0.0, 0.0, 0.0, 0.0, 0.0, 0.0, 0.0, 0.0, 0.0, 0.0, 0.0, 0.0, 0.0, 0.0, 0.0, 0.0, 0.0, 0.0, 0.0, 0.0, 0.0, 0.0, 0.0, 0.0, 0.0, 0.0, 0.0, 0.0, 0.0, 0.0, 0.0, 0.0, 0.0, 0.0, 0.0, 0.0, 0.0, 0.0, 0.0, 0.0, 0.0, 0.0, 0.0, 0.0, 0.0, 0.0, 0.0, 0.0, 0.0, 0.0, 0.0, 0.0, 0.0, 0.0, 0.0, 0.0, 0.0, 0.0, 0.0, 0.0, 0.0, 0.0, 0.0, 0.0, 0.0, 0.0, 0.0, 0.0, 0.0, 0.0, 0.0, 0.0, 0.0, 0.0, 0.0, 0.0, 0.0, 0.0, 0.0, 0.0, 0.0, 0.0, 0.0, 0.0, 0.0, 0.0, 0.0, 0.0, 0.0, 0.0, 0.0, 0.0, 0.0, 0.0, 0.0, 0.0, 0.0, 0.0, 0.0, 0.0, 0.0, 0.0, 0.0, 0.0, 0.0, 0.0, 0.0, 0.0, 0.0, 0.0, 0.0, 0.0, 0.0, 0.0, 0.0, 0.0, 0.0, 0.0, 0.0, 0.0, 0.0, 0.0, 0.0, 0.0, 0.0, 0.0, 0.0, 0.0, 0.0, 0.0, 0.0, 0.0, 0.0, 0.0, 0.0, 0.0, 0.0, 0.0, 0.0, 0.0, 0.0, 0.0, 0.0, 0.0, 0.0, 0.0, 0.0, 0.0, 0.0, 0.0, 0.0, 0.0, 0.0, 0.0, 0.0, 0.0, 0.0, 0.0, 0.0, 0.0, 0.0, 0.0, 0.0, 0.0, 0.0, 0.0, 0.0, 0.0, 0.0, 0.0, 0.0, 0.0, 0.0, 0.0, 0.0, 0.0, 0.0, 0.0, 0.0, 0.0, 0.0, 0.0, 0.0, 0.0, 0.0, 0.0, 0.0, 0.0, 0.0, 0.0, 0.0, 0.0, 0.0, 0.0, 0.0, 0.0, 0.0, 0.0, 0.0, 0.0, 0.0, 0.0, 0.0, 0.0, 0.0, 0.0, 0.0, 0.0, 0.0, 0.0, 0.0, 0.0, 0.0, 0.0, 0.0, 0.0, 0.0, 0.0, 0.0, 0.0, 0.0, 0.0, 0.0, 0.0, 0.0, 0.0, 0.0, 0.0, 0.0, 0.0, 0.0, 0.0, 0.0, 0.0, 0.0, 0.0, 0.0, 0.0, 0.0, 0.0, 0.0, 0.0, 0.0, 0.0, 0.0, 0.0, 0.0, 0.0, 0.0, 0.0, 0.0, 0.0, 0.0, 0.0, 0.0, 0.0, 0.0, 0.0, 0.0, 0.0, 0.0, 0.0, 0.0, 0.0, 0.0, 0.0, 0.0, 0.0, 0.0, 0.0, 0.0, 0.0, 0.0, 0.0, 0.0, 0.0, 0.0, 0.0, 0.0, 0.0, 0.0, 0.0, 0.0, 0.0, 0.0, 0.0, 0.0, 0.0, 0.0, 0.0, 0.0, 0.0, 0.0, 0.0, 0.0, 0.0, 0.0, 0.0, 0.0, 0.0, 0.0, 0.0, 0.0, 0.0, 0.0, 0.0, 0.0, 0.0, 0.0, 0.0, 0.0, 0.0, 0.0, 0.0, 0.0, 0.0, 0.0, 0.0, 0.0, 0.0, 0.0, 0.0, 0.0, 0.0, 0.0, 0.0, 0.0, 0.0, 0.0, 0.0, 0.0, 0.0, 0.0, 0.0, 0.0, 0.0, 0.0, 0.0, 0.0, 0.0, 0.0, 0.0, 0.0, 0.0, 0.0, 0.0, 0.0, 0.0, 0.0, 0.0, 0.0, 0.0, 0.0, 0.0, 0.0, 0.0, 0.0, 0.0, 0.0, 0.0, 0.0, 0.0, 0.0, 0.0, 0.0, 0.0, 0.0, 0.0, 0.0, 0.0, 0.0, 0.0, 0.0, 0.0, 0.0, 0.0, 0.0, 0.0, 0.0, 0.0, 0.0, 0.0, 0.0, 0.0, 0.0, 0.0, 0.0, 0.0, 0.0, 0.0, 0.0, 0.0, 0.0, 0.0, 0.0, 0.0, 0.0, 0.0, 0.0, 0.0, 0.0, 0.0, 0.0, 0.0, 0.0, 0.0, 0.0, 0.0, 0.0, 0.0, 0.0, 0.0, 0.0, 0.0, 0.0, 0.0, 0.0, 0.0, 0.0, 0.0, 0.0, 0.0, 0.0, 0.0, 0.0, 0.0, 0.0, 0.0, 0.0, 0.0, 0.0, 0.0, 0.0, 0.0, 0.0, 0.0, 0.0, 0.0, 0.0, 0.0, 0.0, 0.0, 0.0, 0.0, 0.0, 0.0, 0.0, 0.0, 0.0, 0.0, 0.0, 0.0, 0.0, 0.0, 0.0, 0.0, 0.0, 0.0, 0.0, 0.0, 0.0, 0.0, 0.0, 0.0, 0.0, 0.0, 0.0, 0.0, 0.0, 0.0, 0.0, 0.0, 0.0, 0.0, 0.0, 0.0, 0.0, 0.0, 0.0, 0.0, 0.0, 0.0, 0.0, 0.0, 0.0, 0.0, 0.0, 0.0, 0.0, 0.0, 0.0, 0.0, 0.0, 0.0, 0.0, 0.0, 0.0, 0.0, 0.0, 0.0, 0.0, 0.0, 0.0, 0.0, 0.0, 0.0, 0.0, 0.0, 0.0, 0.0, 0.0, 0.0, 0.0, 0.0, 0.0, 0.0, 0.0, 0.0, 0.0, 0.0, 0.0, 0.0, 0.0, 0.0, 0.0, 0.0, 0.0, 0.0, 0.0, 0.0, 0.0, 0.0, 0.0, 0.0, 0.0, 0.0, 0.0, 0.0, 0.0, 0.0, 0.0, 0.0, 0.0, 0.0, 0.0, 0.0, 0.0, 0.0, 0.0, 0.0, 0.0, 0.0, 0.0, 0.0, 0.0, 0.0, 0.0, 0.0, 0.0, 0.0, 0.0, 0.0, 0.0, 0.0, 0.0, 0.0, 0.0, 0.0, 0.0, 0.0, 0.0, 0.0, 0.0, 0.0, 0.0, 0.0, 0.0, 0.0, 0.0, 0.0, 0.0, 0.0, 0.0, 0.0, 0.0, 0.0, 0.0, 0.0, 0.0, 0.0, 0.0, 0.0, 0.0, 0.0, 0.0, 0.0, 0.0, 0.0, 0.0, 0.0, 0.0, 0.0, 0.0, 0.0, 0.0, 0.0, 0.0, 0.0, 0.0, 0.0, 0.0, 0.0, 0.0, 0.0, 0.0, 0.0, 0.0, 0.0, 0.0, 0.0, 0.0, 0.0, 0.0, 0.0, 0.0, 0.0, 0.0, 0.0, 0.0, 0.0, 0.0, 0.0, 0.0, 0.0, 0.0, 0.0, 0.0, 0.0, 0.0, 0.0, 0.0, 0.0, 0.0, 0.0, 0.0, 0.0, 0.0, 0.0, 0.0, 0.0, 0.0, 0.0, 0.0, 0.0, 0.0, 0.0, 0.0, 0.0, 0.0, 0.0, 0.0, 0.0, 0.0, 0.0, 0.0, 0.0, 0.0, 0.0, 0.0, 0.0, 0.0, 0.0, 0.0, 0.0, 0.0, 0.0, 0.0, 0.0, 0.0, 0.0, 0.0, 0.0, 0.0, 0.0, 0.0, 0.0, 0.0, 0.0, 0.0, 0.0, 0.0, 0.0, 0.0, 0.0, 0.0, 0.0, 0.0, 0.0, 0.0, 0.0, 0.0, 0.0, 0.0, 0.0, 0.0, 0.0, 0.0, 0.0, 0.0, 0.0, 0.0, 0.0, 0.0, 0.0, 0.0, 0.0, 0.0, 0.0, 0.0, 0.0, 0.0, 0.0, 0.0, 0.0, 0.0, 0.0, 0.0, 0.0, 0.0, 0.0, 0.0, 0.0, 0.0, 0.0, 0.0, 0.0, 0.0, 0.0, 0.0, 0.0, 0.0, 0.0, 0.0, 0.0, 0.0, 0.0, 0.0, 0.0, 0.0, 0.0, 0.0, 0.0, 0.0, 0.0, 0.0, 0.0, 0.0, 0.0, 0.0, 0.0, 0.0, 0.0, 0.0, 0.0, 0.0, 0.0, 0.0, 0.0, 0.0, 0.0, 0.0, 0.0, 0.0, 0.0, 0.0, 0.0, 0.0, 0.0, 0.0, 0.0, 0.0, 0.0, 0.0, 0.0, 0.0, 0.0, 0.0, 0.0, 0.0, 0.0, 0.0, 0.0, 0.0, 0.0, 0.0, 0.0, 0.0, 0.0, 0.0, 0.0, 0.0, 0.0, 0.0, 0.0, 0.0, 0.0, 0.0, 0.0, 0.0, 0.0, 0.0, 0.0, 0.0, 0.0, 0.0, 0.0, 0.0, 0.0, 0.0, 0.0, 0.0, 0.0, 0.0, 0.0, 0.0, 0.0, 0.0, 0.0, 0.0, 0.0, 0.0, 0.0, 0.0, 0.0, 0.0, 0.0, 0.0, 0.0, 0.0, 0.0, 0.0, 0.0, 0.0, 0.0, 0.0, 0.0, 0.0, 0.0, 0.0, 0.0, 0.0, 0.0, 0.0, 0.0, 0.0, 0.0, 0.0, 0.0, 0.0, 0.0, 0.0, 0.0, 0.0, 0.0, 0.0, 0.0, 0.0, 0.0, 0.0, 0.0, 0.0, 0.0, 0.0, 0.0, 0.0, 0.0, 0.0, 0.0, 0.0, 0.0, 0.0, 0.0, 0.0, 0.0, 0.0, 0.0, 0.0, 0.0, 0.0, 0.0, 0.0, 0.0, 0.0, 0.0, 0.0, 0.0, 0.0, 0.0, 0.0, 0.0, 0.0, 0.0, 0.0, 0.0, 0.0, 0.0, 0.0, 0.0, 0.0, 0.0, 0.0, 0.0, 0.0, 0.0, 0.0, 0.0, 0.0, 0.0, 0.0, 0.0, 0.0, 0.0, 0.0, 0.0, 0.0, 0.0, 0.0, 0.0, 0.0, 0.0, 0.0, 0.0, 0.0, 0.0, 0.0, 0.0, 0.0, 0.0, 0.0, 0.0, 0.0, 0.0, 0.0, 0.0, 0.0, 0.0, 0.0, 0.0, 0.0, 0.0, 0.0, 0.0, 0.0, 0.0, 0.0, 0.0, 0.0, 0.0, 0.0, 0.0, 0.0, 0.0, 0.0, 0.0, 0.0, 0.0, 0.0, 0.0, 0.0, 0.0, 0.0, 0.0, 0.0, 0.0, 0.0, 0.0, 0.0, 0.0, 0.0, 0.0, 0.0, 0.0, 0.0, 0.0, 0.0, 0.0, 0.0, 0.0, 0.0, 0.0, 0.0, 0.0, 0.0, 0.0, 0.0, 0.0, 0.0, 0.0, 0.0, 0.0, 0.0, 0.0, 0.0, 0.0, 0.0, 0.0, 0.0, 0.0, 0.0, 0.0, 0.0, 0.0, 0.0, 0.0, 0.0, 0.0, 0.0, 0.0, 0.0, 0.0, 0.0, 0.0, 0.0, 0.0, 0.0, 0.0, 0.0, 0.0, 0.0, 0.0, 0.0, 0.0, 0.0, 0.0, 0.0, 0.0, 0.0, 0.0, 0.0, 0.0, 0.0, 0.0, 0.0, 0.0, 0.0, 0.0, 0.0, 0.0, 0.0, 0.0, 0.0, 0.0, 0.0, 0.0, 0.0, 0.0, 0.0, 0.0, 0.0, 0.0, 0.0, 0.0, 0.0, 0.0, 0.0, 0.0, 0.0, 0.0, 0.0, 0.0, 0.0, 0.0, 0.0, 0.0, 0.0, 0.0, 0.0, 0.0, 0.0, 0.0, 0.0, 0.0, 0.0, 0.0, 0.0, 0.0, 0.0, 0.0, 0.0, 0.0, 0.0, 0.0, 0.0, 0.0, 0.0, 0.0, 0.0, 0.0, 0.0, 0.0, 0.0, 0.0, 0.0, 0.0, 0.0, 0.0, 0.0, 0.0, 0.0, 0.0, 0.0, 0.0, 0.0, 0.0, 0.0, 0.0, 0.0, 0.0, 0.0, 0.0, 0.0, 0.0, 0.0, 0.0, 0.0, 0.0, 0.0, 0.0, 0.0, 0.0, 0.0, 0.0, 0.0, 0.0, 0.0, 0.0, 0.0, 0.0, 0.0, 0.0, 0.0, 0.0, 0.0, 0.0, 0.0, 0.0, 0.0, 0.0, 0.0, 0.0, 0.0, 0.0, 0.0, 0.0, 0.0, 0.0, 0.0, 0.0, 0.0, 0.0, 0.0, 0.0, 0.0, 0.0, 0.0, 0.0, 0.0, 0.0, 0.0, 0.0, 0.0, 0.0, 0.0, 0.0, 0.0, 0.0, 0.0, 0.0, 0.0, 0.0, 0.0, 0.0, 0.0, 0.0, 0.0, 0.0, 0.0, 0.0, 0.0, 0.0, 0.0, 0.0, 0.0, 0.0, 0.0, 0.0, 0.0, 0.0, 0.0, 0.0, 0.0, 0.0, 0.0, 0.0, 0.0, 0.0, 0.0, 0.0, 0.0, 0.0, 0.0, 0.0, 0.0, 0.0, 0.0, 0.0, 0.0, 0.0, 0.0, 0.0, 0.0, 0.0, 0.0, 0.0, 0.0, 0.0, 0.0, 0.0, 0.0, 0.0, 0.0, 0.0, 0.0, 0.0, 0.0, 0.0, 0.0, 0.0, 0.0, 0.0, 0.0, 0.0, 0.0, 0.0, 0.0, 0.0, 0.0, 0.0, 0.0, 0.0, 0.0, 0.0, 0.0, 0.0, 0.0, 0.0, 0.0, 0.0, 0.0, 0.0, 0.0, 0.0, 0.0, 0.0, 0.0, 0.0, 0.0, 0.0, 0.0, 0.0, 0.0, 0.0, 0.0, 0.0, 0.0, 0.0, 0.0, 0.0, 0.0, 0.0, 0.0, 0.0, 0.0, 0.0, 0.0, 0.0, 0.0, 0.0, 0.0, 0.0, 0.0, 0.0, 0.0, 0.0, 0.0, 0.0, 0.0, 0.0, 0.0, 0.0, 0.0, 0.0, 0.0, 0.0, 0.0, 0.0, 0.0, 0.0, 0.0, 0.0, 0.0, 0.0, 0.0, 0.0, 0.0, 0.0, 0.0, 0.0, 0.0, 0.0, 0.0, 0.0, 0.0, 0.0, 0.0, 0.0, 0.0, 0.0, 0.0, 0.0, 0.0, 0.0, 0.0, 0.0, 0.0, 0.0, 0.0, 0.0, 0.0, 0.0, 0.0, 0.0, 0.0, 0.0, 0.0, 0.0, 0.0, 0.0, 0.0, 0.0, 0.0, 0.0, 0.0, 0.0, 0.0, 0.0, 0.0, 0.0, 0.0, 0.0, 0.0, 0.0, 0.0, 0.0, 0.0, 0.0, 0.0, 0.0, 0.0, 0.0, 0.0, 0.0, 0.0, 0.0, 0.0, 0.0, 0.0, 0.0, 0.0, 0.0, 0.0, 0.0, 0.0, 0.0, 0.0, 0.0, 0.0, 0.0, 0.0, 0.0, 0.0, 0.0, 0.0, 0.0, 0.0, 0.0, 0.0, 0.0, 0.0, 0.0, 0.0, 0.0, 0.0, 0.0, 0.0, 0.0, 0.0, 0.0, 0.0, 0.0, 0.0, 0.0, 0.0, 0.0, 0.0, 0.0, 0.0, 0.0, 0.0, 0.0, 0.0, 0.0, 0.0, 0.0, 0.0, 0.0, 0.0, 0.0, 0.0, 0.0, 0.0, 0.0, 0.0, 0.0, 0.0, 0.0, 0.0, 0.0, 0.0, 0.0, 0.0, 0.0, 0.0, 0.0, 0.0, 0.0, 0.0, 0.0, 0.0, 0.0, 0.0, 0.0, 0.0, 0.0, 0.0, 0.0, 0.0, 0.0, 0.0, 0.0, 0.0, 0.0, 0.0, 0.0, 0.0, 0.0, 0.0, 0.0, 0.0, 0.0, 0.0, 0.0, 0.0, 0.0, 0.0, 0.0, 0.0, 0.0, 0.0, 0.0, 0.0, 0.0, 0.0, 0.0, 0.0, 0.0, 0.0, 0.0, 0.0, 0.0, 0.0, 0.0, 0.0, 0.0, 0.0, 0.0, 0.0, 0.0, 0.0, 0.0, 0.0, 0.0, 0.0, 0.0, 0.0, 0.0, 0.0, 0.0, 0.0, 0.0, 0.0, 0.0, 0.0, 0.0, 0.0, 0.0, 0.0, 0.0, 0.0, 0.0, 0.0, 0.0, 0.0, 0.0, 0.0, 0.0, 0.0, 0.0, 0.0, 0.0, 0.0, 0.0, 0.0, 0.0, 0.0, 0.0, 0.0, 0.0, 0.0, 0.0, 0.0, 0.0, 0.0, 0.0, 0.0, 0.0, 0.0, 0.0, 0.0, 0.0, 0.0, 0.0, 0.0, 0.0, 0.0, 0.0, 0.0, 0.0, 0.0, 0.0, 0.0, 0.0, 0.0, 0.0, 0.0, 0.0, 0.0, 0.0, 0.0, 0.0, 0.0, 0.0, 0.0, 0.0, 0.0, 0.0, 0.0, 0.0, 0.0, 0.0, 0.0, 0.0, 0.0, 0.0, 0.0, 0.0, 0.0, 0.0, 0.0, 0.0, 0.0, 0.0, 0.0, 0.0, 0.0, 0.0, 0.0, 0.0, 0.0, 0.0, 0.0, 0.0, 0.0, 0.0, 0.0, 0.0, 0.0, 0.0, 0.0, 0.0, 0.0, 0.0, 0.0, 0.0, 0.0, 0.0, 0.0, 0.0, 0.0, 0.0, 0.0, 0.0, 0.0, 0.0, 0.0, 0.0, 0.0, 0.0, 0.0, 0.0, 0.0, 0.0, 0.0, 0.0, 0.0, 0.0, 0.0, 0.0, 0.0, 0.0, 0.0, 0.0, 0.0, 0.0, 0.0, 0.0, 0.0, 0.0, 0.0, 0.0, 0.0, 0.0, 0.0, 0.0, 0.0, 0.0, 0.0, 0.0, 0.0, 0.0, 0.0, 0.0, 0.0, 0.0, 0.0, 0.0, 0.0, 0.0, 0.0, 0.0, 0.0, 0.0, 0.0, 0.0, 0.0, 0.0, 0.0, 0.0, 0.0, 0.0, 0.0, 0.0, 0.0, 0.0, 0.0, 0.0, 0.0, 0.0, 0.0, 0.0, 0.0, 0.0, 0.0, 0.0, 0.0, 0.0, 0.0, 0.0, 0.0, 0.0, 0.0, 0.0, 0.0, 0.0, 0.0, 0.0, 0.0, 0.0, 0.0, 0.0, 0.0, 0.0, 0.0, 0.0, 0.0, 0.0, 0.0, 0.0, 0.0, 0.0, 0.0, 0.0, 0.0, 0.0, 0.0, 0.0, 0.0, 0.0, 0.0, 0.0, 0.0, 0.0, 0.0, 0.0, 0.0, 0.0, 0.0, 0.0, 0.0, 0.0, 0.0, 0.0, 0.0, 0.0, 0.0, 0.0, 0.0, 0.0, 0.0, 0.0, 0.0, 0.0, 0.0, 0.0, 0.0, 0.0, 0.0, 0.0, 0.0, 0.0, 0.0, 0.0, 0.0, 0.0, 0.0, 0.0, 0.0, 0.0, 0.0, 0.0, 0.0, 0.0, 0.0, 0.0, 0.0, 0.0, 0.0, 0.0, 0.0, 0.0, 0.0, 0.0, 0.0, 0.0, 0.0, 0.0, 0.0, 0.0, 0.0, 0.0, 0.0, 0.0, 0.0, 0.0, 0.0, 0.0, 0.0, 0.0, 0.0, 0.0, 0.0, 0.0, 0.0, 0.0, 0.0, 0.0, 0.0, 0.0, 0.0, 0.0, 0.0, 0.0, 0.0, 0.0, 0.0, 0.0, 0.0, 0.0, 0.0, 0.0, 0.0, 0.0, 0.0, 0.0, 0.0, 0.0, 0.0, 0.0, 0.0, 0.0, 0.0, 0.0, 0.0, 0.0, 0.0, 0.0, 0.0, 0.0, 0.0, 0.0, 0.0, 0.0, 0.0, 0.0, 0.0, 0.0, 0.0, 0.0, 0.0, 0.0, 0.0, 0.0, 0.0, 0.0, 0.0, 0.0, 0.0, 0.0, 0.0, 0.0, 0.0, 0.0, 0.0, 0.0, 0.0, 0.0, 0.0, 0.0, 0.0, 0.0, 0.0, 0.0, 0.0, 0.0, 0.0, 0.0, 0.0, 0.0, 0.0, 0.0, 0.0, 0.0, 0.0, 0.0, 0.0, 0.0, 0.0, 0.0, 0.0, 0.0, 0.0, 0.0, 0.0, 0.0, 0.0, 0.0, 0.0, 0.0, 0.0, 0.0, 0.0, 0.0, 0.0, 0.0, 0.0, 0.0, 0.0, 0.0, 0.0, 0.0, 0.0, 0.0, 0.0, 0.0, 0.0, 0.0, 0.0, 0.0, 0.0, 0.0, 0.0, 0.0, 0.0, 0.0, 0.0, 0.0, 0.0, 0.0, 0.0, 0.0, 0.0, 0.0, 0.0, 0.0, 0.0, 0.0, 0.0, 0.0, 0.0, 0.0, 0.0, 0.0, 0.0, 0.0, 0.0, 0.0, 0.0, 0.0, 0.0, 0.0, 0.0, 0.0, 0.0, 0.0, 0.0, 0.0, 0.0, 0.0, 0.0, 0.0, 0.0, 0.0, 0.0, 0.0, 0.0, 0.0, 0.0, 0.0, 0.0, 0.0, 0.0, 0.0, 0.0, 0.0, 0.0, 0.0, 0.0, 0.0, 0.0, 0.0, 0.0, 0.0, 0.0, 0.0, 0.0, 0.0, 0.0, 0.0, 0.0, 0.0, 0.0, 0.0, 0.0, 0.0, 0.0, 0.0, 0.0, 0.0, 0.0, 0.0, 0.0, 0.0, 0.0, 0.0, 0.0, 0.0, 0.0, 0.0, 0.0, 0.0, 0.0, 0.0, 0.0, 0.0, 0.0, 0.0, 0.0, 0.0, 0.0, 0.0, 0.0, 0.0, 0.0, 0.0, 0.0, 0.0, 0.0, 0.0, 0.0, 0.0, 0.0, 0.0, 0.0, 0.0, 0.0, 0.0, 0.0, 0.0, 0.0, 0.0, 0.0, 0.0, 0.0, 0.0, 0.0, 0.0, 0.0, 0.0, 0.0, 0.0, 0.0, 0.0, 0.0, 0.0, 0.0, 0.0, 0.0, 0.0, 0.0, 0.0, 0.0, 0.0, 0.0, 0.0, 0.0, 0.0, 0.0, 0.0, 0.0, 0.0, 0.0, 0.0, 0.0, 0.0, 0.0, 0.0, 0.0, 0.0, 0.0, 0.0, 0.0, 0.0, 0.0, 0.0, 0.0, 0.0, 0.0, 0.0, 0.0, 0.0, 0.0, 0.0, 0.0, 0.0, 0.0, 0.0, 0.0, 0.0, 0.0, 0.0, 0.0, 0.0, 0.0, 0.0, 0.0, 0.0, 0.0, 0.0, 0.0, 0.0, 0.0, 0.0, 0.0, 0.0, 0.0, 0.0, 0.0, 0.0, 0.0, 0.0, 0.0, 0.0, 0.0, 0.0, 0.0, 0.0, 0.0, 0.0, 0.0, 0.0, 0.0, 0.0, 0.0, 0.0, 0.0, 0.0, 0.0, 0.0, 0.0, 0.0, 0.0, 0.0, 0.0, 0.0, 0.0, 0.0, 0.0, 0.0, 0.0, 0.0, 0.0])
me_cube_001.materials.append(mat_color1)
me_cube_001.materials.append(mat_data_connector_g)
me_cube_001.materials.append(mat_material)
me_cube_001.materials.append(mat_data_connector)
me_cube_001.update()
me_cube_003 = bpy.data.meshes.new('Cube.003')
me_cube_003.from_pydata([(-0.125, -0.125, -0.125), (-0.125, -0.125, 0.125), (-0.125, 0.125, -0.125), (-0.125, 0.125, 0.125), (0.125, -0.125, -0.125), (0.125, -0.125, 0.125), (0.125, 0.125, -0.125), (0.125, 0.125, 0.125)], [], [(0, 1, 3, 2), (2, 3, 7, 6), (6, 7, 5, 4), (4, 5, 1, 0), (2, 6, 4, 0), (7, 3, 1, 5)])
_uv = me_cube_003.uv_layers.new(name='UVMap')
_uv.uv.foreach_set('vector', [0.375, 0.0, 0.625, 0.0, 0.625, 0.25, 0.375, 0.25, 0.375, 0.25, 0.625, 0.25, 0.625, 0.5, 0.375, 0.5, 0.375, 0.5, 0.625, 0.5, 0.625, 0.75, 0.375, 0.75, 0.375, 0.75, 0.625, 0.75, 0.625, 1.0, 0.375, 1.0, 0.125, 0.5, 0.375, 0.5, 0.375, 0.75, 0.125, 0.75, 0.625, 0.5, 0.875, 0.5, 0.875, 0.75, 0.625, 0.75])
me_cube_003.update()

# ---- objects
ob_cube = bpy.data.objects.new('Cube', me_cube_001)
ob_infinitedata = bpy.data.objects.new('InfiniteData', None)
ob_collider = bpy.data.objects.new('collider', me_cube_003)
ob_data_0 = bpy.data.objects.new('data.0', None)
ob_data_1 = bpy.data.objects.new('data.1', None)

# ---- transforms, parenting, visibility, modifiers, constraints
ob_cube.parent = ob_infinitedata
ob_cube.location = (0.0, 0.0, 0.0)
ob_cube.rotation_euler = (0.0, 0.0, -3.142)
ob_infinitedata.location = (0.0, 0.0, 0.0)
ob_collider.parent = ob_infinitedata
ob_collider.location = (0.0, 0.0, 0.0)
ob_collider.rotation_euler = (0.0, 0.0, -3.142)
ob_data_0.parent = ob_infinitedata
ob_data_0.location = (0.0, 0.0, 0.125)
ob_data_0.rotation_euler = (0.0, 0.0, -3.142)
ob_data_0.empty_display_type = 'SINGLE_ARROW'
ob_data_1.parent = ob_infinitedata
ob_data_1.location = (-4.073e-08, 0.125, 0.0)
ob_data_1.rotation_euler = (1.571, -1.005e-14, -3.142)
ob_data_1.empty_display_type = 'SINGLE_ARROW'

# ---- collection membership
scene.collection.objects.link(ob_cube)
scene.collection.objects.link(ob_infinitedata)
scene.collection.objects.link(ob_collider)
scene.collection.objects.link(ob_data_0)
scene.collection.objects.link(ob_data_1)

# ---- scene / render settings (as saved in the file)
scene.frame_start = 1; scene.frame_end = 250; scene.frame_set(1)
scene.render.engine = 'BLENDER_EEVEE_NEXT'
scene.render.bake_bias = 0.0
scene.render.bake_samples = 0
scene.cycles.sampling_pattern = 'TABULATED_SOBOL'
scene.eevee.use_volume_custom_range = False
bpy.context.view_layer.update()

# ---- added for rendering (the .blend has no active camera and no usable light): camera, sun
cam_auto = bpy.data.cameras.new('AutoCamera')
cam_auto.lens = 50.0
cam_auto.sensor_width = 36.0
cam_auto.clip_end = 1000.0
ob_auto_camera = bpy.data.objects.new('AutoCamera', cam_auto)
scene.collection.objects.link(ob_auto_camera)
ob_auto_camera.location = (0.422982, -0.497254, 0.34871)
ob_auto_camera.rotation_euler = (1.09748, -7.21219e-08, 0.694738)
scene.camera = ob_auto_camera
light_auto_sun = bpy.data.lights.new('AutoSun', 'SUN')
light_auto_sun.energy = 3.0
light_auto_sun.angle = 0.0523599
ob_auto_sun = bpy.data.objects.new('AutoSun', light_auto_sun)
scene.collection.objects.link(ob_auto_sun)
ob_auto_sun.rotation_euler = (0.872665, 0.174533, 0.523599)
bpy.context.view_layer.update()
